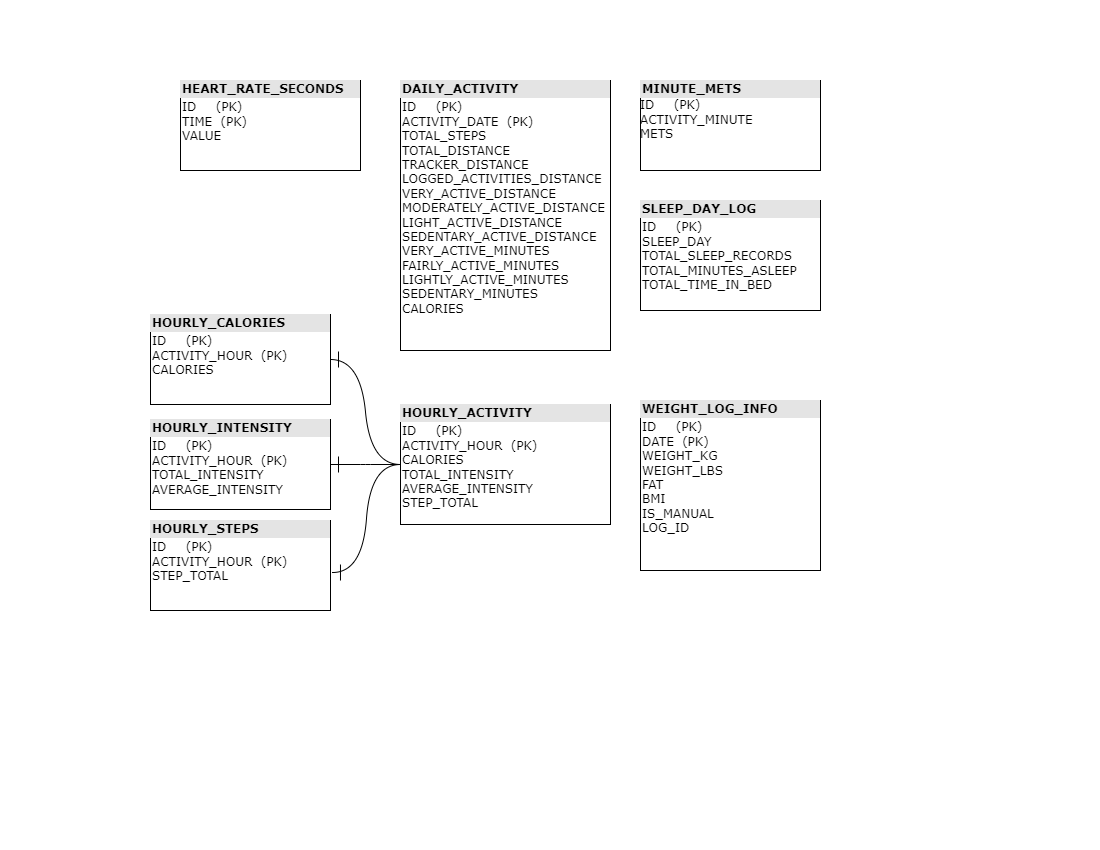

The diagram above was exported from draw.io. Its source (the exported page's mxGraphModel, read from the mxfile embedded in the PNG):
<mxGraphModel dx="1148" dy="546" grid="1" gridSize="10" guides="1" tooltips="1" connect="1" arrows="1" fold="1" page="1" pageScale="1" pageWidth="1100" pageHeight="850" background="none" math="0" shadow="0">
  <root>
    <mxCell id="0" />
    <mxCell id="1" parent="0" />
    <mxCell id="2ed32ef02a7f4228-1" value="&lt;div style=&quot;box-sizing: border-box ; width: 100% ; background: #e4e4e4 ; padding: 2px&quot;&gt;&lt;b&gt;HEART_RATE_SECONDS&lt;/b&gt;&lt;/div&gt;&lt;table style=&quot;width: 100% ; font-size: 1em&quot; cellpadding=&quot;2&quot; cellspacing=&quot;0&quot;&gt;&lt;tbody&gt;&lt;tr&gt;&lt;td&gt;ID&lt;span style=&quot;white-space: pre&quot;&gt;&#09;&lt;/span&gt;(PK)&lt;br&gt;TIME&amp;nbsp; (PK)&lt;br&gt;VALUE&lt;/td&gt;&lt;td&gt;&lt;br&gt;&lt;/td&gt;&lt;/tr&gt;&lt;/tbody&gt;&lt;/table&gt;" style="verticalAlign=top;align=left;overflow=fill;html=1;rounded=0;shadow=0;comic=0;labelBackgroundColor=none;strokeWidth=1;fontFamily=Verdana;fontSize=12" parent="1" vertex="1">
      <mxGeometry x="180" y="80" width="180" height="90" as="geometry" />
    </mxCell>
    <mxCell id="2ed32ef02a7f4228-3" value="&lt;div style=&quot;box-sizing: border-box ; width: 100% ; background: #e4e4e4 ; padding: 2px&quot;&gt;&lt;b&gt;HOURLY_STEPS&lt;/b&gt;&lt;/div&gt;&lt;table style=&quot;width: 100% ; font-size: 1em&quot; cellpadding=&quot;2&quot; cellspacing=&quot;0&quot;&gt;&lt;tbody&gt;&lt;tr&gt;&lt;td&gt;ID&lt;span style=&quot;white-space: pre&quot;&gt;&#09;&lt;/span&gt;(PK)&lt;br&gt;ACTIVITY_HOUR&amp;nbsp; (PK)&lt;br&gt;STEP_TOTAL&lt;/td&gt;&lt;td&gt;&lt;br&gt;&lt;/td&gt;&lt;/tr&gt;&lt;/tbody&gt;&lt;/table&gt;" style="verticalAlign=top;align=left;overflow=fill;html=1;rounded=0;shadow=0;comic=0;labelBackgroundColor=none;strokeWidth=1;fontFamily=Verdana;fontSize=12" parent="1" vertex="1">
      <mxGeometry x="150" y="520" width="180" height="90" as="geometry" />
    </mxCell>
    <mxCell id="2ed32ef02a7f4228-4" value="&lt;div style=&quot;box-sizing: border-box ; width: 100% ; background: #e4e4e4 ; padding: 2px&quot;&gt;&lt;b&gt;HOURLY_INTENSITY&lt;/b&gt;&lt;/div&gt;&lt;table style=&quot;width: 100% ; font-size: 1em&quot; cellpadding=&quot;2&quot; cellspacing=&quot;0&quot;&gt;&lt;tbody&gt;&lt;tr&gt;&lt;td&gt;ID&lt;span style=&quot;white-space: pre&quot;&gt;&#09;&lt;/span&gt;(PK)&lt;br&gt;ACTIVITY_HOUR&amp;nbsp; (PK)&lt;br&gt;TOTAL_INTENSITY&lt;br&gt;AVERAGE_INTENSITY&lt;/td&gt;&lt;td&gt;&lt;/td&gt;&lt;/tr&gt;&lt;/tbody&gt;&lt;/table&gt;" style="verticalAlign=top;align=left;overflow=fill;html=1;rounded=0;shadow=0;comic=0;labelBackgroundColor=none;strokeWidth=1;fontFamily=Verdana;fontSize=12" parent="1" vertex="1">
      <mxGeometry x="150" y="419" width="180" height="90" as="geometry" />
    </mxCell>
    <mxCell id="2ed32ef02a7f4228-5" value="&lt;div style=&quot;box-sizing: border-box ; width: 100% ; background: #e4e4e4 ; padding: 2px&quot;&gt;&lt;b&gt;HOURLY_CALORIES&lt;/b&gt;&lt;/div&gt;&lt;table style=&quot;width: 100% ; font-size: 1em&quot; cellpadding=&quot;2&quot; cellspacing=&quot;0&quot;&gt;&lt;tbody&gt;&lt;tr&gt;&lt;td&gt;ID&lt;span style=&quot;white-space: pre&quot;&gt;&#09;&lt;/span&gt;(PK)&lt;br&gt;ACTIVITY_HOUR&amp;nbsp; (PK)&lt;br&gt;CALORIES&lt;/td&gt;&lt;td&gt;&lt;/td&gt;&lt;/tr&gt;&lt;/tbody&gt;&lt;/table&gt;" style="verticalAlign=top;align=left;overflow=fill;html=1;rounded=0;shadow=0;comic=0;labelBackgroundColor=none;strokeWidth=1;fontFamily=Verdana;fontSize=12" parent="1" vertex="1">
      <mxGeometry x="150" y="314" width="180" height="90" as="geometry" />
    </mxCell>
    <mxCell id="2ed32ef02a7f4228-7" value="&lt;div style=&quot;box-sizing: border-box ; width: 100% ; background: #e4e4e4 ; padding: 2px&quot;&gt;&lt;b&gt;SLEEP_DAY_LOG&lt;/b&gt;&lt;/div&gt;&lt;table style=&quot;width: 100% ; font-size: 1em&quot; cellpadding=&quot;2&quot; cellspacing=&quot;0&quot;&gt;&lt;tbody&gt;&lt;tr&gt;&lt;td&gt;ID&lt;span style=&quot;white-space: pre&quot;&gt;&#09;&lt;/span&gt;(PK)&lt;br&gt;SLEEP_DAY&lt;br&gt;TOTAL_SLEEP_RECORDS&lt;br&gt;TOTAL_MINUTES_ASLEEP&lt;br&gt;TOTAL_TIME_IN_BED&lt;/td&gt;&lt;td&gt;&lt;/td&gt;&lt;/tr&gt;&lt;/tbody&gt;&lt;/table&gt;" style="verticalAlign=top;align=left;overflow=fill;html=1;rounded=0;shadow=0;comic=0;labelBackgroundColor=none;strokeWidth=1;fontFamily=Verdana;fontSize=12" parent="1" vertex="1">
      <mxGeometry x="640" y="200" width="180" height="110" as="geometry" />
    </mxCell>
    <mxCell id="2ed32ef02a7f4228-8" value="&lt;div style=&quot;box-sizing: border-box ; width: 100% ; background: #e4e4e4 ; padding: 2px&quot;&gt;&lt;b&gt;DAILY_ACTIVITY&lt;/b&gt;&lt;/div&gt;&lt;table style=&quot;width: 100% ; font-size: 1em&quot; cellpadding=&quot;2&quot; cellspacing=&quot;0&quot;&gt;&lt;tbody&gt;&lt;tr&gt;&lt;td&gt;ID&lt;span style=&quot;white-space: pre&quot;&gt;&#09;&lt;/span&gt;(PK)&lt;br&gt;ACTIVITY_DATE&amp;nbsp; (PK)&lt;br&gt;TOTAL_STEPS&lt;br&gt;TOTAL_DISTANCE&lt;br&gt;TRACKER_DISTANCE&lt;br&gt;LOGGED_ACTIVITIES_DISTANCE&lt;br&gt;VERY_ACTIVE_DISTANCE&lt;br&gt;MODERATELY_ACTIVE_DISTANCE&lt;br&gt;LIGHT_ACTIVE_DISTANCE&lt;br&gt;SEDENTARY_ACTIVE_DISTANCE&lt;br&gt;VERY_ACTIVE_MINUTES&lt;br&gt;FAIRLY_ACTIVE_MINUTES&lt;br&gt;LIGHTLY_ACTIVE_MINUTES&lt;br&gt;SEDENTARY_MINUTES&lt;br&gt;CALORIES&lt;br&gt;&lt;br&gt;&lt;br&gt;&lt;/td&gt;&lt;td&gt;&lt;/td&gt;&lt;/tr&gt;&lt;/tbody&gt;&lt;/table&gt;" style="verticalAlign=top;align=left;overflow=fill;html=1;rounded=0;shadow=0;comic=0;labelBackgroundColor=none;strokeWidth=1;fontFamily=Verdana;fontSize=12" parent="1" vertex="1">
      <mxGeometry x="400" y="80" width="210" height="270" as="geometry" />
    </mxCell>
    <mxCell id="2ed32ef02a7f4228-12" value="&lt;div style=&quot;box-sizing: border-box ; width: 100% ; background: #e4e4e4 ; padding: 2px&quot;&gt;&lt;b&gt;MINUTE_METS&lt;/b&gt;&lt;/div&gt;ID&lt;span style=&quot;white-space: pre&quot;&gt;&#09;&lt;/span&gt;(PK)&lt;br&gt;ACTIVITY_MINUTE&lt;br&gt;METS" style="verticalAlign=top;align=left;overflow=fill;html=1;rounded=0;shadow=0;comic=0;labelBackgroundColor=none;strokeWidth=1;fontFamily=Verdana;fontSize=12" parent="1" vertex="1">
      <mxGeometry x="640" y="80" width="180" height="90" as="geometry" />
    </mxCell>
    <mxCell id="DAh1jK3LrwuhmrJ6JL3k-3" value="&lt;div style=&quot;box-sizing: border-box ; width: 100% ; background: #e4e4e4 ; padding: 2px&quot;&gt;&lt;b&gt;WEIGHT_LOG_INFO&lt;/b&gt;&lt;/div&gt;&lt;table style=&quot;width: 100% ; font-size: 1em&quot; cellpadding=&quot;2&quot; cellspacing=&quot;0&quot;&gt;&lt;tbody&gt;&lt;tr&gt;&lt;td&gt;ID&lt;span style=&quot;white-space: pre&quot;&gt;&#09;&lt;/span&gt;(PK)&lt;br&gt;DATE&amp;nbsp; (PK)&lt;br&gt;WEIGHT_KG&lt;br&gt;WEIGHT_LBS&lt;br&gt;FAT&lt;br&gt;BMI&lt;br&gt;IS_MANUAL&lt;br&gt;LOG_ID&lt;/td&gt;&lt;td&gt;&lt;/td&gt;&lt;/tr&gt;&lt;/tbody&gt;&lt;/table&gt;" style="verticalAlign=top;align=left;overflow=fill;html=1;rounded=0;shadow=0;comic=0;labelBackgroundColor=none;strokeWidth=1;fontFamily=Verdana;fontSize=12" vertex="1" parent="1">
      <mxGeometry x="640" y="400" width="180" height="170" as="geometry" />
    </mxCell>
    <mxCell id="DAh1jK3LrwuhmrJ6JL3k-4" value="&lt;div style=&quot;box-sizing: border-box ; width: 100% ; background: #e4e4e4 ; padding: 2px&quot;&gt;&lt;b&gt;HOURLY_ACTIVITY&lt;/b&gt;&lt;/div&gt;&lt;table style=&quot;width: 100% ; font-size: 1em&quot; cellpadding=&quot;2&quot; cellspacing=&quot;0&quot;&gt;&lt;tbody&gt;&lt;tr&gt;&lt;td&gt;ID&lt;span style=&quot;white-space: pre&quot;&gt;&#09;&lt;/span&gt;(PK)&lt;br&gt;ACTIVITY_HOUR&amp;nbsp; (PK)&lt;br&gt;CALORIES&lt;br&gt;TOTAL_INTENSITY&lt;br&gt;AVERAGE_INTENSITY&lt;br&gt;STEP_TOTAL&lt;/td&gt;&lt;td&gt;&lt;/td&gt;&lt;/tr&gt;&lt;/tbody&gt;&lt;/table&gt;" style="verticalAlign=top;align=left;overflow=fill;html=1;rounded=0;shadow=0;comic=0;labelBackgroundColor=none;strokeWidth=1;fontFamily=Verdana;fontSize=12" vertex="1" parent="1">
      <mxGeometry x="400" y="404" width="210" height="120" as="geometry" />
    </mxCell>
    <mxCell id="DAh1jK3LrwuhmrJ6JL3k-5" value="" style="edgeStyle=entityRelationEdgeStyle;fontSize=12;html=1;endArrow=ERone;endFill=1;rounded=0;startSize=14;endSize=14;sourcePerimeterSpacing=8;targetPerimeterSpacing=8;curved=1;entryX=1;entryY=0.5;entryDx=0;entryDy=0;exitX=0;exitY=0.5;exitDx=0;exitDy=0;" edge="1" parent="1" source="DAh1jK3LrwuhmrJ6JL3k-4" target="2ed32ef02a7f4228-5">
      <mxGeometry width="100" height="100" relative="1" as="geometry">
        <mxPoint x="350" y="540" as="sourcePoint" />
        <mxPoint x="500" y="480" as="targetPoint" />
      </mxGeometry>
    </mxCell>
    <mxCell id="DAh1jK3LrwuhmrJ6JL3k-6" value="" style="edgeStyle=entityRelationEdgeStyle;fontSize=12;html=1;endArrow=ERone;endFill=1;rounded=0;startSize=14;endSize=14;sourcePerimeterSpacing=8;targetPerimeterSpacing=8;curved=1;entryX=1.011;entryY=0.578;entryDx=0;entryDy=0;entryPerimeter=0;exitX=0;exitY=0.5;exitDx=0;exitDy=0;" edge="1" parent="1" source="DAh1jK3LrwuhmrJ6JL3k-4" target="2ed32ef02a7f4228-3">
      <mxGeometry width="100" height="100" relative="1" as="geometry">
        <mxPoint x="380" y="500" as="sourcePoint" />
        <mxPoint x="420" y="510" as="targetPoint" />
      </mxGeometry>
    </mxCell>
    <mxCell id="DAh1jK3LrwuhmrJ6JL3k-7" value="" style="edgeStyle=entityRelationEdgeStyle;fontSize=12;html=1;endArrow=ERone;endFill=1;rounded=0;startSize=14;endSize=14;sourcePerimeterSpacing=8;targetPerimeterSpacing=8;curved=1;entryX=1;entryY=0.5;entryDx=0;entryDy=0;exitX=0;exitY=0.5;exitDx=0;exitDy=0;" edge="1" parent="1" source="DAh1jK3LrwuhmrJ6JL3k-4" target="2ed32ef02a7f4228-4">
      <mxGeometry width="100" height="100" relative="1" as="geometry">
        <mxPoint x="360" y="680" as="sourcePoint" />
        <mxPoint x="460" y="580" as="targetPoint" />
      </mxGeometry>
    </mxCell>
  </root>
</mxGraphModel>